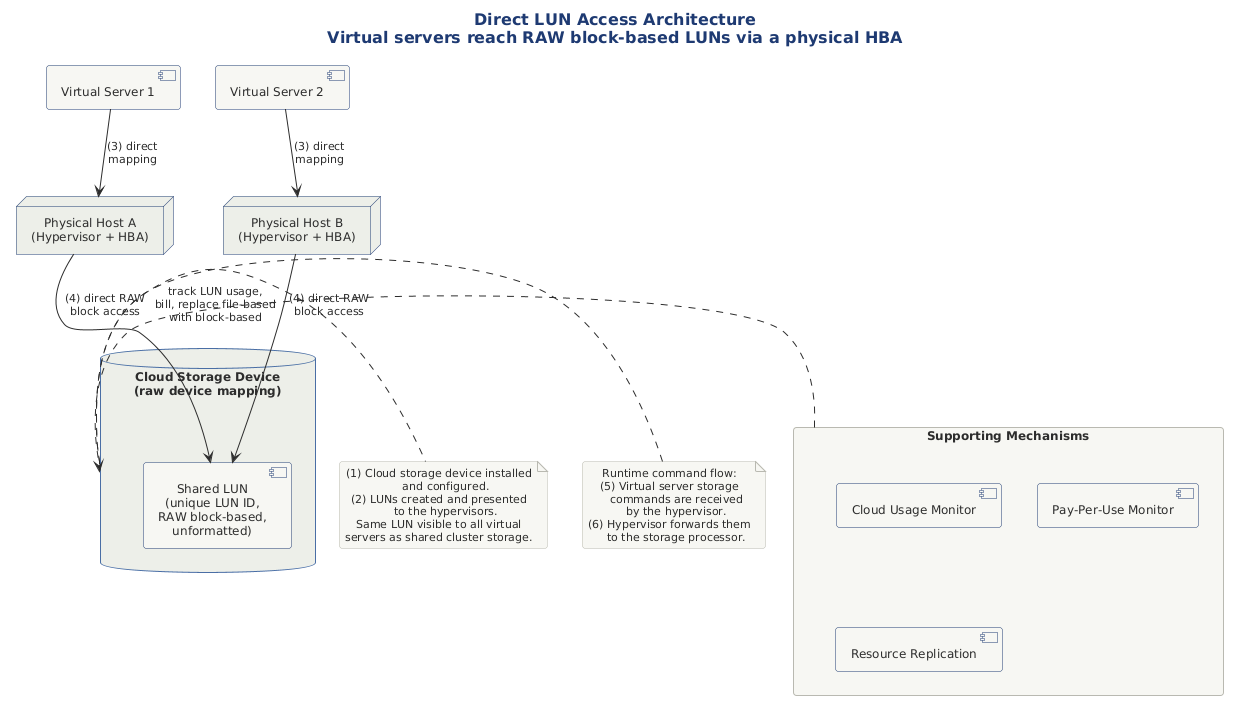

The diagram above was rendered by PlantUML. Its source (embedded in the PNG):
@startuml
!include ../../../../../../tooling/styles/plantuml/structural/deployment-diagram-style.iuml

title Direct LUN Access Architecture\nVirtual servers reach RAW block-based LUNs via a physical HBA

' Top: virtual servers
together {
  component "Virtual Server 1" as vs1
  component "Virtual Server 2" as vs2
}

' Middle: physical hosts with HBAs
node "Physical Host A\n(Hypervisor + HBA)" as ha
node "Physical Host B\n(Hypervisor + HBA)" as hb

' Bottom: cloud storage device with shared LUN
database "Cloud Storage Device\n(raw device mapping)" as csd {
  component "Shared LUN\n(unique LUN ID,\nRAW block-based,\nunformatted)" as lun
}

vs1 -down-> ha : (3) direct\nmapping
vs2 -down-> hb : (3) direct\nmapping
ha -down-> lun : (4) direct RAW\nblock access
hb -down-> lun : (4) direct RAW\nblock access

note right of csd
  (1) Cloud storage device installed
      and configured.
  (2) LUNs created and presented
      to the hypervisors.
  Same LUN visible to all virtual
  servers as shared cluster storage.
end note

note left of csd
  Runtime command flow:
  (5) Virtual server storage
      commands are received
      by the hypervisor.
  (6) Hypervisor forwards them
      to the storage processor.
end note

' Supporting mechanisms
package "Supporting Mechanisms" as mech {
  component "Cloud Usage Monitor" as cum
  component "Pay-Per-Use Monitor" as ppm
  component "Resource Replication" as rr
}

mech .right.> csd : track LUN usage,\nbill, replace file-based\nwith block-based

@enduml